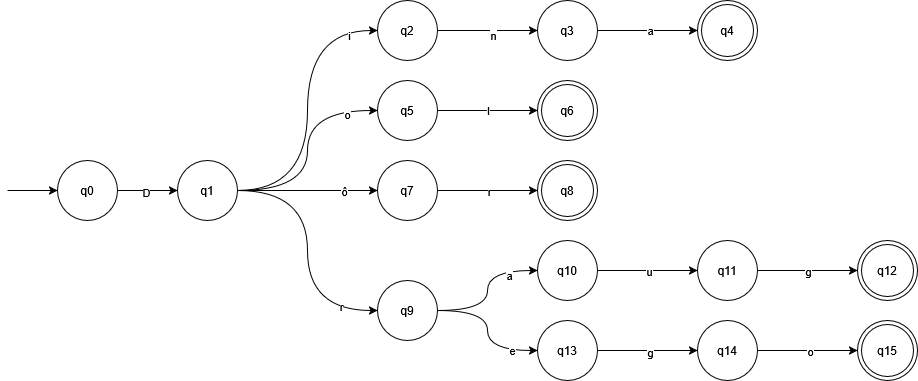

The diagram above was exported from draw.io. Its source (the exported page's mxGraphModel, read from the mxfile embedded in the PNG):
<mxGraphModel dx="991" dy="712" grid="1" gridSize="10" guides="1" tooltips="1" connect="1" arrows="1" fold="1" page="1" pageScale="1" pageWidth="850" pageHeight="1100" math="0" shadow="0">
  <root>
    <mxCell id="0" />
    <mxCell id="1" parent="0" />
    <mxCell id="XHdnD4bQA2nz3qw3jU48-38" edge="1" parent="1" source="XHdnD4bQA2nz3qw3jU48-1" style="edgeStyle=orthogonalEdgeStyle;rounded=0;orthogonalLoop=1;jettySize=auto;html=1;exitX=1;exitY=0.5;exitDx=0;exitDy=0;" target="XHdnD4bQA2nz3qw3jU48-3">
      <mxGeometry relative="1" as="geometry" />
    </mxCell>
    <mxCell id="XHdnD4bQA2nz3qw3jU48-44" connectable="0" parent="XHdnD4bQA2nz3qw3jU48-38" style="edgeLabel;html=1;align=center;verticalAlign=middle;resizable=0;points=[];" value="D" vertex="1">
      <mxGeometry relative="1" x="-0.0733" y="-1" as="geometry">
        <mxPoint as="offset" />
      </mxGeometry>
    </mxCell>
    <mxCell id="XHdnD4bQA2nz3qw3jU48-1" parent="1" style="ellipse;whiteSpace=wrap;html=1;aspect=fixed;" value="&lt;div&gt;q0&lt;/div&gt;" vertex="1">
      <mxGeometry height="60" width="60" x="90" y="290" as="geometry" />
    </mxCell>
    <mxCell id="XHdnD4bQA2nz3qw3jU48-2" edge="1" parent="1" style="endArrow=classic;html=1;rounded=0;" target="XHdnD4bQA2nz3qw3jU48-1" value="">
      <mxGeometry height="50" relative="1" width="50" as="geometry">
        <mxPoint x="40" y="320" as="sourcePoint" />
        <mxPoint x="100" y="320" as="targetPoint" />
      </mxGeometry>
    </mxCell>
    <mxCell id="XHdnD4bQA2nz3qw3jU48-34" edge="1" parent="1" source="XHdnD4bQA2nz3qw3jU48-3" style="edgeStyle=orthogonalEdgeStyle;rounded=0;orthogonalLoop=1;jettySize=auto;html=1;exitX=1;exitY=0.5;exitDx=0;exitDy=0;entryX=0;entryY=0.5;entryDx=0;entryDy=0;curved=1;" target="XHdnD4bQA2nz3qw3jU48-4">
      <mxGeometry relative="1" as="geometry" />
    </mxCell>
    <mxCell id="XHdnD4bQA2nz3qw3jU48-52" connectable="0" parent="XHdnD4bQA2nz3qw3jU48-34" style="edgeLabel;html=1;align=center;verticalAlign=middle;resizable=0;points=[];" value="i" vertex="1">
      <mxGeometry relative="1" x="0.808" y="-4" as="geometry">
        <mxPoint as="offset" />
      </mxGeometry>
    </mxCell>
    <mxCell id="XHdnD4bQA2nz3qw3jU48-35" edge="1" parent="1" source="XHdnD4bQA2nz3qw3jU48-3" style="edgeStyle=orthogonalEdgeStyle;rounded=0;orthogonalLoop=1;jettySize=auto;html=1;exitX=1;exitY=0.5;exitDx=0;exitDy=0;entryX=0;entryY=0.5;entryDx=0;entryDy=0;curved=1;" target="XHdnD4bQA2nz3qw3jU48-10">
      <mxGeometry relative="1" as="geometry" />
    </mxCell>
    <mxCell id="XHdnD4bQA2nz3qw3jU48-51" connectable="0" parent="XHdnD4bQA2nz3qw3jU48-35" style="edgeLabel;html=1;align=center;verticalAlign=middle;resizable=0;points=[];" value="o" vertex="1">
      <mxGeometry relative="1" x="0.72" y="-3" as="geometry">
        <mxPoint as="offset" />
      </mxGeometry>
    </mxCell>
    <mxCell id="XHdnD4bQA2nz3qw3jU48-36" edge="1" parent="1" source="XHdnD4bQA2nz3qw3jU48-3" style="edgeStyle=orthogonalEdgeStyle;rounded=0;orthogonalLoop=1;jettySize=auto;html=1;exitX=1;exitY=0.5;exitDx=0;exitDy=0;entryX=0;entryY=0.5;entryDx=0;entryDy=0;curved=1;" target="XHdnD4bQA2nz3qw3jU48-15">
      <mxGeometry relative="1" as="geometry" />
    </mxCell>
    <mxCell id="XHdnD4bQA2nz3qw3jU48-50" connectable="0" parent="XHdnD4bQA2nz3qw3jU48-36" style="edgeLabel;html=1;align=center;verticalAlign=middle;resizable=0;points=[];" value="ô" vertex="1">
      <mxGeometry relative="1" x="0.5171" as="geometry">
        <mxPoint as="offset" />
      </mxGeometry>
    </mxCell>
    <mxCell id="XHdnD4bQA2nz3qw3jU48-37" edge="1" parent="1" source="XHdnD4bQA2nz3qw3jU48-3" style="edgeStyle=orthogonalEdgeStyle;rounded=0;orthogonalLoop=1;jettySize=auto;html=1;exitX=1;exitY=0.5;exitDx=0;exitDy=0;entryX=0;entryY=0.5;entryDx=0;entryDy=0;curved=1;" target="XHdnD4bQA2nz3qw3jU48-20">
      <mxGeometry relative="1" as="geometry" />
    </mxCell>
    <mxCell id="XHdnD4bQA2nz3qw3jU48-45" connectable="0" parent="XHdnD4bQA2nz3qw3jU48-37" style="edgeLabel;html=1;align=center;verticalAlign=middle;resizable=0;points=[];" value="r" vertex="1">
      <mxGeometry relative="1" x="0.7169" y="5" as="geometry">
        <mxPoint as="offset" />
      </mxGeometry>
    </mxCell>
    <mxCell id="XHdnD4bQA2nz3qw3jU48-3" parent="1" style="ellipse;whiteSpace=wrap;html=1;aspect=fixed;" value="&lt;div&gt;q1&lt;/div&gt;" vertex="1">
      <mxGeometry height="60" width="60" x="210" y="290" as="geometry" />
    </mxCell>
    <mxCell id="XHdnD4bQA2nz3qw3jU48-5" edge="1" parent="1" source="XHdnD4bQA2nz3qw3jU48-4" style="edgeStyle=orthogonalEdgeStyle;rounded=0;orthogonalLoop=1;jettySize=auto;html=1;exitX=1;exitY=0.5;exitDx=0;exitDy=0;" target="XHdnD4bQA2nz3qw3jU48-6">
      <mxGeometry relative="1" as="geometry">
        <mxPoint x="560" y="160" as="targetPoint" />
      </mxGeometry>
    </mxCell>
    <mxCell id="XHdnD4bQA2nz3qw3jU48-53" connectable="0" parent="XHdnD4bQA2nz3qw3jU48-5" style="edgeLabel;html=1;align=center;verticalAlign=middle;resizable=0;points=[];" value="n" vertex="1">
      <mxGeometry relative="1" x="0.104" y="-4" as="geometry">
        <mxPoint as="offset" />
      </mxGeometry>
    </mxCell>
    <mxCell id="XHdnD4bQA2nz3qw3jU48-4" parent="1" style="ellipse;whiteSpace=wrap;html=1;aspect=fixed;" value="&lt;div&gt;q2&lt;/div&gt;" vertex="1">
      <mxGeometry height="60" width="60" x="410" y="130" as="geometry" />
    </mxCell>
    <mxCell id="XHdnD4bQA2nz3qw3jU48-8" edge="1" parent="1" source="XHdnD4bQA2nz3qw3jU48-6" style="edgeStyle=orthogonalEdgeStyle;rounded=0;orthogonalLoop=1;jettySize=auto;html=1;exitX=1;exitY=0.5;exitDx=0;exitDy=0;entryX=0;entryY=0.5;entryDx=0;entryDy=0;">
      <mxGeometry relative="1" as="geometry">
        <mxPoint x="730" y="160" as="targetPoint" />
      </mxGeometry>
    </mxCell>
    <mxCell id="XHdnD4bQA2nz3qw3jU48-54" connectable="0" parent="XHdnD4bQA2nz3qw3jU48-8" style="edgeLabel;html=1;align=center;verticalAlign=middle;resizable=0;points=[];" value="a" vertex="1">
      <mxGeometry relative="1" x="0.032" y="1" as="geometry">
        <mxPoint as="offset" />
      </mxGeometry>
    </mxCell>
    <mxCell id="XHdnD4bQA2nz3qw3jU48-6" parent="1" style="ellipse;whiteSpace=wrap;html=1;aspect=fixed;" value="&lt;div&gt;q3&lt;/div&gt;" vertex="1">
      <mxGeometry height="60" width="60" x="570" y="130" as="geometry" />
    </mxCell>
    <mxCell id="XHdnD4bQA2nz3qw3jU48-9" edge="1" parent="1" source="XHdnD4bQA2nz3qw3jU48-10" style="edgeStyle=orthogonalEdgeStyle;rounded=0;orthogonalLoop=1;jettySize=auto;html=1;exitX=1;exitY=0.5;exitDx=0;exitDy=0;">
      <mxGeometry relative="1" as="geometry">
        <mxPoint x="570" y="240" as="targetPoint" />
      </mxGeometry>
    </mxCell>
    <mxCell id="XHdnD4bQA2nz3qw3jU48-55" connectable="0" parent="XHdnD4bQA2nz3qw3jU48-9" style="edgeLabel;html=1;align=center;verticalAlign=middle;resizable=0;points=[];" value="l" vertex="1">
      <mxGeometry relative="1" x="-0.008" y="1" as="geometry">
        <mxPoint as="offset" />
      </mxGeometry>
    </mxCell>
    <mxCell id="XHdnD4bQA2nz3qw3jU48-10" parent="1" style="ellipse;whiteSpace=wrap;html=1;aspect=fixed;" value="q5" vertex="1">
      <mxGeometry height="60" width="60" x="410" y="210" as="geometry" />
    </mxCell>
    <mxCell id="XHdnD4bQA2nz3qw3jU48-14" edge="1" parent="1" source="XHdnD4bQA2nz3qw3jU48-15" style="edgeStyle=orthogonalEdgeStyle;rounded=0;orthogonalLoop=1;jettySize=auto;html=1;exitX=1;exitY=0.5;exitDx=0;exitDy=0;">
      <mxGeometry relative="1" as="geometry">
        <mxPoint x="570" y="320" as="targetPoint" />
      </mxGeometry>
    </mxCell>
    <mxCell id="XHdnD4bQA2nz3qw3jU48-56" connectable="0" parent="XHdnD4bQA2nz3qw3jU48-14" style="edgeLabel;html=1;align=center;verticalAlign=middle;resizable=0;points=[];" value="r" vertex="1">
      <mxGeometry relative="1" x="0.012" as="geometry">
        <mxPoint as="offset" />
      </mxGeometry>
    </mxCell>
    <mxCell id="XHdnD4bQA2nz3qw3jU48-15" parent="1" style="ellipse;whiteSpace=wrap;html=1;aspect=fixed;" value="q7" vertex="1">
      <mxGeometry height="60" width="60" x="410" y="290" as="geometry" />
    </mxCell>
    <mxCell id="XHdnD4bQA2nz3qw3jU48-32" edge="1" parent="1" source="XHdnD4bQA2nz3qw3jU48-20" style="edgeStyle=orthogonalEdgeStyle;rounded=0;orthogonalLoop=1;jettySize=auto;html=1;exitX=1;exitY=0.5;exitDx=0;exitDy=0;entryX=0;entryY=0.5;entryDx=0;entryDy=0;curved=1;" target="XHdnD4bQA2nz3qw3jU48-22">
      <mxGeometry relative="1" as="geometry" />
    </mxCell>
    <mxCell id="XHdnD4bQA2nz3qw3jU48-57" connectable="0" parent="XHdnD4bQA2nz3qw3jU48-32" style="edgeLabel;html=1;align=center;verticalAlign=middle;resizable=0;points=[];" value="a" vertex="1">
      <mxGeometry relative="1" x="0.58" y="-4" as="geometry">
        <mxPoint as="offset" />
      </mxGeometry>
    </mxCell>
    <mxCell id="XHdnD4bQA2nz3qw3jU48-33" edge="1" parent="1" source="XHdnD4bQA2nz3qw3jU48-20" style="edgeStyle=orthogonalEdgeStyle;rounded=0;orthogonalLoop=1;jettySize=auto;html=1;exitX=1;exitY=0.5;exitDx=0;exitDy=0;entryX=0;entryY=0.5;entryDx=0;entryDy=0;curved=1;" target="XHdnD4bQA2nz3qw3jU48-25">
      <mxGeometry relative="1" as="geometry" />
    </mxCell>
    <mxCell id="XHdnD4bQA2nz3qw3jU48-60" connectable="0" parent="XHdnD4bQA2nz3qw3jU48-33" style="edgeLabel;html=1;align=center;verticalAlign=middle;resizable=0;points=[];" value="e" vertex="1">
      <mxGeometry relative="1" x="0.6343" y="1" as="geometry">
        <mxPoint as="offset" />
      </mxGeometry>
    </mxCell>
    <mxCell id="XHdnD4bQA2nz3qw3jU48-20" parent="1" style="ellipse;whiteSpace=wrap;html=1;aspect=fixed;" value="q9" vertex="1">
      <mxGeometry height="60" width="60" x="410" y="410" as="geometry" />
    </mxCell>
    <mxCell id="XHdnD4bQA2nz3qw3jU48-21" edge="1" parent="1" source="XHdnD4bQA2nz3qw3jU48-22" style="edgeStyle=orthogonalEdgeStyle;rounded=0;orthogonalLoop=1;jettySize=auto;html=1;exitX=1;exitY=0.5;exitDx=0;exitDy=0;entryX=0;entryY=0.5;entryDx=0;entryDy=0;" target="XHdnD4bQA2nz3qw3jU48-23">
      <mxGeometry relative="1" as="geometry" />
    </mxCell>
    <mxCell id="XHdnD4bQA2nz3qw3jU48-58" connectable="0" parent="XHdnD4bQA2nz3qw3jU48-21" style="edgeLabel;html=1;align=center;verticalAlign=middle;resizable=0;points=[];" value="u" vertex="1">
      <mxGeometry relative="1" x="0.012" as="geometry">
        <mxPoint as="offset" />
      </mxGeometry>
    </mxCell>
    <mxCell id="XHdnD4bQA2nz3qw3jU48-22" parent="1" style="ellipse;whiteSpace=wrap;html=1;aspect=fixed;" value="q10" vertex="1">
      <mxGeometry height="60" width="60" x="570" y="370" as="geometry" />
    </mxCell>
    <mxCell id="XHdnD4bQA2nz3qw3jU48-41" edge="1" parent="1" source="XHdnD4bQA2nz3qw3jU48-23" style="edgeStyle=orthogonalEdgeStyle;rounded=0;orthogonalLoop=1;jettySize=auto;html=1;exitX=1;exitY=0.5;exitDx=0;exitDy=0;">
      <mxGeometry relative="1" as="geometry">
        <mxPoint x="890" y="400" as="targetPoint" />
      </mxGeometry>
    </mxCell>
    <mxCell id="XHdnD4bQA2nz3qw3jU48-59" connectable="0" parent="XHdnD4bQA2nz3qw3jU48-41" style="edgeLabel;html=1;align=center;verticalAlign=middle;resizable=0;points=[];" value="g" vertex="1">
      <mxGeometry relative="1" x="0.008" as="geometry">
        <mxPoint as="offset" />
      </mxGeometry>
    </mxCell>
    <mxCell id="XHdnD4bQA2nz3qw3jU48-23" parent="1" style="ellipse;whiteSpace=wrap;html=1;aspect=fixed;" value="q11" vertex="1">
      <mxGeometry height="60" width="60" x="730" y="370" as="geometry" />
    </mxCell>
    <mxCell id="XHdnD4bQA2nz3qw3jU48-24" edge="1" parent="1" source="XHdnD4bQA2nz3qw3jU48-25" style="edgeStyle=orthogonalEdgeStyle;rounded=0;orthogonalLoop=1;jettySize=auto;html=1;exitX=1;exitY=0.5;exitDx=0;exitDy=0;entryX=0;entryY=0.5;entryDx=0;entryDy=0;" target="XHdnD4bQA2nz3qw3jU48-26">
      <mxGeometry relative="1" as="geometry" />
    </mxCell>
    <mxCell id="XHdnD4bQA2nz3qw3jU48-61" connectable="0" parent="XHdnD4bQA2nz3qw3jU48-24" style="edgeLabel;html=1;align=center;verticalAlign=middle;resizable=0;points=[];" value="g" vertex="1">
      <mxGeometry relative="1" x="0.048" y="-1" as="geometry">
        <mxPoint as="offset" />
      </mxGeometry>
    </mxCell>
    <mxCell id="XHdnD4bQA2nz3qw3jU48-25" parent="1" style="ellipse;whiteSpace=wrap;html=1;aspect=fixed;" value="q13" vertex="1">
      <mxGeometry height="60" width="60" x="570" y="450" as="geometry" />
    </mxCell>
    <mxCell id="XHdnD4bQA2nz3qw3jU48-43" edge="1" parent="1" source="XHdnD4bQA2nz3qw3jU48-26" style="edgeStyle=orthogonalEdgeStyle;rounded=0;orthogonalLoop=1;jettySize=auto;html=1;exitX=1;exitY=0.5;exitDx=0;exitDy=0;">
      <mxGeometry relative="1" as="geometry">
        <mxPoint x="890" y="480" as="targetPoint" />
      </mxGeometry>
    </mxCell>
    <mxCell id="XHdnD4bQA2nz3qw3jU48-62" connectable="0" parent="XHdnD4bQA2nz3qw3jU48-43" style="edgeLabel;html=1;align=center;verticalAlign=middle;resizable=0;points=[];" value="o" vertex="1">
      <mxGeometry relative="1" x="0.048" as="geometry">
        <mxPoint as="offset" />
      </mxGeometry>
    </mxCell>
    <mxCell id="XHdnD4bQA2nz3qw3jU48-26" parent="1" style="ellipse;whiteSpace=wrap;html=1;aspect=fixed;" value="q14" vertex="1">
      <mxGeometry height="60" width="60" x="730" y="450" as="geometry" />
    </mxCell>
    <mxCell id="XHdnD4bQA2nz3qw3jU48-63" parent="1" style="ellipse;shape=doubleEllipse;whiteSpace=wrap;html=1;aspect=fixed;" value="&lt;div&gt;q12&lt;/div&gt;" vertex="1">
      <mxGeometry height="60" width="60" x="890" y="370" as="geometry" />
    </mxCell>
    <mxCell id="XHdnD4bQA2nz3qw3jU48-64" parent="1" style="ellipse;shape=doubleEllipse;whiteSpace=wrap;html=1;aspect=fixed;" value="q15" vertex="1">
      <mxGeometry height="60" width="60" x="890" y="450" as="geometry" />
    </mxCell>
    <mxCell id="XHdnD4bQA2nz3qw3jU48-65" parent="1" style="ellipse;shape=doubleEllipse;whiteSpace=wrap;html=1;aspect=fixed;" value="q8" vertex="1">
      <mxGeometry height="60" width="60" x="570" y="290" as="geometry" />
    </mxCell>
    <mxCell id="XHdnD4bQA2nz3qw3jU48-66" parent="1" style="ellipse;shape=doubleEllipse;whiteSpace=wrap;html=1;aspect=fixed;" value="q6" vertex="1">
      <mxGeometry height="60" width="60" x="570" y="210" as="geometry" />
    </mxCell>
    <mxCell id="XHdnD4bQA2nz3qw3jU48-67" parent="1" style="ellipse;shape=doubleEllipse;whiteSpace=wrap;html=1;aspect=fixed;" value="q4" vertex="1">
      <mxGeometry height="60" width="60" x="730" y="130" as="geometry" />
    </mxCell>
  </root>
</mxGraphModel>